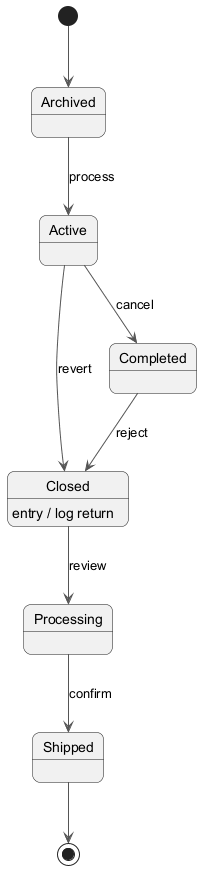

The diagram above was rendered by PlantUML. Its source (embedded in the PNG):
@startuml
skinparam backgroundColor #FFFFFF
skinparam roundCorner 15
skinparam ArrowColor #555555
[*] --> Archived
Archived --> Active : process
Active --> Completed : cancel
Completed --> Closed : reject
Closed --> Processing : review
Closed : entry / log return
Processing --> Shipped : confirm
Active --> Closed : revert
Shipped --> [*]
@enduml